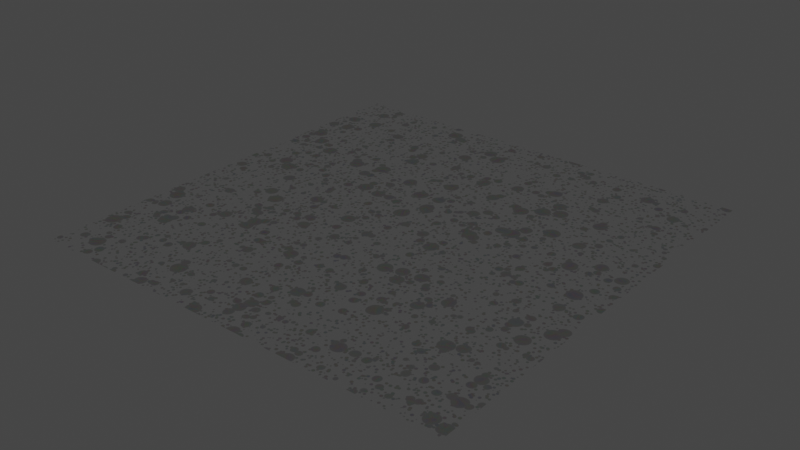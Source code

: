 # Source: foam.blend  (saved by Blender 4.0.36; exported with 4.5.12 LTS)
import bpy
from mathutils import Matrix  # noqa: F401  (used for matrix-valued properties, if any)

bpy.ops.wm.read_factory_settings(use_empty=True)
scene = bpy.context.scene
scene.name = 'Scene'

# ---- collections
col_collection = bpy.data.collections.new('Collection'); scene.collection.children.link(col_collection)

# ---- materials (node trees are filled in below, after node groups)
mat_foam_01 = bpy.data.materials.new('foam_01')
mat_foam_01.displacement_method = 'DISPLACEMENT'

# ---- node groups
ng_vector_detect_063 = bpy.data.node_groups.new('vector_detect.063', 'ShaderNodeTree')
_s = ng_vector_detect_063.interface.new_socket(name='Vector', in_out='OUTPUT', socket_type='NodeSocketVector')
_s = ng_vector_detect_063.interface.new_socket(name='IF', in_out='INPUT', socket_type='NodeSocketVector')
_s.hide_value = True
_s = ng_vector_detect_063.interface.new_socket(name='ELSE', in_out='INPUT', socket_type='NodeSocketVector')
_s.hide_value = True
_N = ng_vector_detect_063.nodes; _L = ng_vector_detect_063.links
n0 = _N.new('ShaderNodeVectorMath'); n0.name = 'Vector Math'; n0.location = (-301, 22)
n0.hide = True
n0.operation = 'LENGTH'
n1 = _N.new('ShaderNodeMath'); n1.name = 'Math'; n1.location = (-296, -14)
n1.hide = True
n1.operation = 'CEIL'
n2 = _N.new('NodeReroute'); n2.name = 'Reroute'; n2.location = (-345, 12)
n2.width = 16
n2.socket_idname = 'NodeSocketVector'
n3 = _N.new('NodeGroupInput'); n3.name = 'Group Input'; n3.location = (-619, 44)
n4 = _N.new('NodeGroupOutput'); n4.name = 'Group Output'; n4.location = (-103, 31)
n5 = _N.new('ShaderNodeMix'); n5.name = 'Mix'; n5.location = (-292, -51)
n5.hide = True
n5.data_type = 'RGBA'
_L.new(n0.outputs[1], n1.inputs[0])
_L.new(n1.outputs[0], n5.inputs[0])
_L.new(n2.outputs[0], n0.inputs[0])
_L.new(n2.outputs[0], n5.inputs[7])
_L.new(n3.outputs[1], n5.inputs[6])
_L.new(n5.outputs[2], n4.inputs[0])
_L.new(n3.outputs[0], n2.inputs[0])
n4.is_active_output = True
ng_foam = bpy.data.node_groups.new('Foam', 'ShaderNodeTree')
_s = ng_foam.interface.new_socket(name='Shader', in_out='OUTPUT', socket_type='NodeSocketShader')
_s = ng_foam.interface.new_socket(name='Volume', in_out='OUTPUT', socket_type='NodeSocketShader')
_s = ng_foam.interface.new_socket(name='Displacement', in_out='OUTPUT', socket_type='NodeSocketVector')
_s = ng_foam.interface.new_socket(name='--BASIC--', in_out='INPUT', socket_type='NodeSocketFloat')
_s.hide_value = True
_s = ng_foam.interface.new_socket(name='Foam Tint', in_out='INPUT', socket_type='NodeSocketColor')
_s.default_value = (1.0, 1.0, 1.0, 1.0)
_s = ng_foam.interface.new_socket(name='Bubbles Tint', in_out='INPUT', socket_type='NodeSocketColor')
_s.default_value = (1.0, 1.0, 1.0, 1.0)
_s = ng_foam.interface.new_socket(name='Density', in_out='INPUT', socket_type='NodeSocketFloat')
_s.default_value = 1.0
_s.min_value = -1e+04
_s.max_value = 1e+04
_s = ng_foam.interface.new_socket(name='Iridescence', in_out='INPUT', socket_type='NodeSocketFloat')
_s.subtype = 'FACTOR'
_s.default_value = 0.2
_s.min_value = 0.0
_s.max_value = 1.0
_s = ng_foam.interface.new_socket(name='Bubbles Transparency', in_out='INPUT', socket_type='NodeSocketFloat')
_s.subtype = 'FACTOR'
_s.default_value = 0.8758
_s.min_value = 0.0
_s.max_value = 1.0
_s = ng_foam.interface.new_socket(name='--OTHERS--', in_out='INPUT', socket_type='NodeSocketFloat')
_s.hide_value = True
_s = ng_foam.interface.new_socket(name='Scale', in_out='INPUT', socket_type='NodeSocketFloat')
_s.default_value = 1.0
_s.min_value = -1e+04
_s.max_value = 1e+04
_s = ng_foam.interface.new_socket(name='seed', in_out='INPUT', socket_type='NodeSocketFloat')
_s.default_value = 0.5
_s.min_value = -1e+04
_s.max_value = 1e+04
_s = ng_foam.interface.new_socket(name='Dsiplacement', in_out='INPUT', socket_type='NodeSocketFloat')
_s.default_value = 1.0
_s.min_value = 0.0
_s.max_value = 1e+04
_s = ng_foam.interface.new_socket(name='Vector', in_out='INPUT', socket_type='NodeSocketVector')
_s.hide_value = True
_N = ng_foam.nodes; _L = ng_foam.links
n0 = _N.new('ShaderNodeMath'); n0.name = 'Math.005'; n0.location = (-459, -293)
n0.operation = 'MINIMUM'
n1 = _N.new('ShaderNodeMath'); n1.name = 'Math.006'; n1.location = (-92, -301)
n1.operation = 'SINE'
n1.inputs[1].default_value = 0.37
n2 = _N.new('ShaderNodeMath'); n2.name = 'Math'; n2.location = (-119, -24)
n2.operation = 'SINE'
n2.inputs[1].default_value = 0.37
n3 = _N.new('ShaderNodeMath'); n3.name = 'Math.007'; n3.location = (84, -85)
n3.operation = 'MAXIMUM'
n4 = _N.new('ShaderNodeTexVoronoi'); n4.name = 'Voronoi Texture.002'; n4.location = (-668, -479)
n4.hide = True
n4.voronoi_dimensions = '4D'
n4.inputs[1].default_value = 2.9
n4.inputs[2].default_value = 25.0
n5 = _N.new('NodeReroute'); n5.name = 'Reroute.001'; n5.location = (-730, -392)
n5.width = 16
n5.socket_idname = 'NodeSocketVector'
n6 = _N.new('ShaderNodeTexVoronoi'); n6.name = 'Voronoi Texture.001'; n6.location = (-649, -384)
n6.hide = True
n6.voronoi_dimensions = '4D'
n6.inputs[1].default_value = 2.1
n6.inputs[2].default_value = 25.0
n7 = _N.new('NodeReroute'); n7.name = 'Reroute'; n7.location = (-750, -312)
n7.width = 16
n7.socket_idname = 'NodeSocketVector'
n8 = _N.new('NodeReroute'); n8.name = 'Reroute.002'; n8.location = (-759, -74)
n8.width = 16
n9 = _N.new('ShaderNodeTexVoronoi'); n9.name = 'Voronoi Texture.003'; n9.location = (-679, 304)
n9.voronoi_dimensions = '4D'
n9.inputs[2].default_value = 9.0
n10 = _N.new('ShaderNodeMapRange'); n10.name = 'Map Range.002'; n10.location = (-296, -296)
n10.inputs[2].default_value = 0.37
n10.inputs[3].default_value = 1.571
n10.inputs[4].default_value = 0.0
n11 = _N.new('ShaderNodeMapRange'); n11.name = 'Map Range'; n11.location = (-343, 3)
n11.inputs[2].default_value = 0.37
n11.inputs[3].default_value = 1.571
n11.inputs[4].default_value = 0.0
n12 = _N.new('ShaderNodeMapRange'); n12.name = 'Map Range.003'; n12.location = (-351, 305)
n12.inputs[2].default_value = 0.37
n12.inputs[3].default_value = 1.571
n12.inputs[4].default_value = 0.0
n13 = _N.new('ShaderNodeMath'); n13.name = 'Math.001'; n13.location = (426, -41)
n13.operation = 'POWER'
n13.inputs[1].default_value = 0.65
n14 = _N.new('ShaderNodeBsdfTransparent'); n14.name = 'Transparent BSDF'; n14.location = (1445, 148)
n15 = _N.new('ShaderNodeMixShader'); n15.name = 'Mix Shader'; n15.location = (1656, 297)
n16 = _N.new('ShaderNodeMixShader'); n16.name = 'Mix Shader.001'; n16.location = (1375, 437)
n17 = _N.new('ShaderNodeDisplacement'); n17.name = 'Displacement'; n17.location = (1564, -190)
n17.inputs[1].default_value = 0.0
n18 = _N.new('ShaderNodeTexNoise'); n18.name = 'Noise Texture'; n18.location = (223, 557)
n18.noise_dimensions = '4D'
n18.inputs[1].default_value = 4.54
n18.inputs[2].default_value = 2.91
n18.inputs[3].default_value = 0.0
n18.inputs[4].default_value = 0.0
n18.inputs[8].default_value = 6.9
n19 = _N.new('ShaderNodeMapRange'); n19.name = 'Map Range.004'; n19.location = (387, 559)
n19.inputs[1].default_value = 0.25
n19.inputs[2].default_value = 0.75
n20 = _N.new('ShaderNodeVectorMath'); n20.name = 'Vector Math'; n20.location = (-1444, -276)
n20.operation = 'SCALE'
n21 = _N.new('NodeReroute'); n21.name = 'Reroute.003'; n21.location = (-1486, -610)
n21.width = 16
n21.socket_idname = 'NodeSocketFloat'
n22 = _N.new('NodeGroupOutput'); n22.name = 'Group Output'; n22.location = (2289, 10)
n23 = _N.new('ShaderNodeVolumeScatter'); n23.name = 'Volume Scatter'; n23.location = (1560, -28)
n23.width = 140
n24 = _N.new('ShaderNodeMath'); n24.name = 'Math.002'; n24.location = (799, -467)
n24.operation = 'DIVIDE'
n24.inputs[0].default_value = 1.0
n25 = _N.new('ShaderNodeMath'); n25.name = 'Math.003'; n25.location = (785, -281)
n25.hide = True
n25.operation = 'MULTIPLY'
n25.inputs[1].default_value = 0.02
n26 = _N.new('ShaderNodeMath'); n26.name = 'Math.010'; n26.location = (1004, -246)
n26.operation = 'MULTIPLY'
n27 = _N.new('ShaderNodeMapRange'); n27.name = 'Map Range.001'; n27.location = (801, 33)
n27.inputs[2].default_value = 0.2
n27.inputs[3].default_value = 1.0
n27.inputs[4].default_value = 0.0
n28 = _N.new('ShaderNodeValToRGB'); n28.name = 'ColorRamp'; n28.location = (591, 456)
n28.color_ramp.hue_interpolation = 'FAR'
n28.color_ramp.color_mode = 'HSL'
while len(n28.color_ramp.elements) > 1: n28.color_ramp.elements.remove(n28.color_ramp.elements[-1])
n28.color_ramp.elements[0].position = 0.0; n28.color_ramp.elements[0].color = (0.0, 0.001378, 1.0, 1.0)
_e = n28.color_ramp.elements.new(1.0); _e.color = (0.0, 0.007405, 1.0, 1.0)
n29 = _N.new('ShaderNodeTexVoronoi'); n29.name = 'Voronoi Texture'; n29.location = (-684, -16)
n29.voronoi_dimensions = '4D'
n30 = _N.new('ShaderNodeMix'); n30.name = 'Mix'; n30.location = (-977, 11)
n30.data_type = 'RGBA'
n30.blend_type = 'LINEAR_LIGHT'
n30.inputs[0].default_value = 0.01292
n31 = _N.new('ShaderNodeTexNoise'); n31.name = 'Noise Texture.001'; n31.location = (-1132, 2)
n31.inputs[4].default_value = 0.0
n32 = _N.new('NodeGroupInput'); n32.name = 'Group Input'; n32.location = (-2249, -570)
n33 = _N.new('ShaderNodeMath'); n33.name = 'Math.008'; n33.location = (-116, 285)
n33.operation = 'SINE'
n33.inputs[1].default_value = 0.37
n34 = _N.new('NodeGroupInput'); n34.name = 'Group Input.002'; n34.location = (-1225, 330)
n35 = _N.new('NodeReroute'); n35.name = 'Reroute.004'; n35.location = (-951, 105)
n35.width = 16
n35.socket_idname = 'NodeSocketFloat'
n36 = _N.new('ShaderNodeMath'); n36.name = 'Math.012'; n36.location = (-932, -215)
n36.hide = True
n36.inputs[1].default_value = 23.0
n37 = _N.new('NodeReroute'); n37.name = 'Reroute.005'; n37.location = (1471, -67)
n37.width = 16
n38 = _N.new('ShaderNodeMath'); n38.name = 'Math.011'; n38.location = (1268, -73)
n38.operation = 'MULTIPLY'
n39 = _N.new('ShaderNodeVolumePrincipled'); n39.name = 'Principled Volume'; n39.location = (1820, -235)
n40 = _N.new('ShaderNodeMath'); n40.name = 'Math.004'; n40.location = (1006, -70)
n40.operation = 'MULTIPLY'
n40.inputs[1].default_value = 20.0
n41 = _N.new('ShaderNodeBsdfTransparent'); n41.name = 'Transparent BSDF.001'; n41.location = (1179, 332)
n42 = _N.new('ShaderNodeBsdfAnisotropic'); n42.name = 'Glossy BSDF'; n42.location = (918, 838)
n42.distribution = 'GGX'
n42.inputs[1].default_value = 0.1
n43 = _N.new('ShaderNodeMixShader'); n43.name = 'Mix Shader.002'; n43.location = (1197, 643)
n44 = _N.new('ShaderNodeMath'); n44.name = 'Math.009'; n44.location = (237, 122)
n44.operation = 'MAXIMUM'
n45 = _N.new('ShaderNodeBsdfAnisotropic'); n45.name = 'Glossy BSDF.001'; n45.location = (940, 378)
n45.hide = True
n45.distribution = 'GGX'
n45.inputs[1].default_value = 0.1
n46 = _N.new('NodeGroupInput'); n46.name = 'Group Input.001'; n46.location = (649, 708)
n47 = _N.new('ShaderNodeMath'); n47.name = 'Math.013'; n47.location = (976, 611)
n47.hide = True
n47.operation = 'MULTIPLY'
n48 = _N.new('ShaderNodeGroup'); n48.name = 'Group'; n48.location = (-1883, -348)
n48.node_tree = ng_vector_detect_063
n49 = _N.new('ShaderNodeTexCoord'); n49.name = 'Texture Coordinate'; n49.location = (-2121, -288)
_L.new(n17.outputs[0], n22.inputs[2])
_L.new(n15.outputs[0], n22.inputs[0])
_L.new(n32.outputs[7], n21.inputs[0])
_L.new(n29.outputs[0], n11.inputs[0])
_L.new(n11.outputs[0], n2.inputs[0])
_L.new(n26.outputs[0], n17.inputs[0])
_L.new(n8.outputs[0], n29.inputs[0])
_L.new(n48.outputs[0], n20.inputs[0])
_L.new(n21.outputs[0], n20.inputs[3])
_L.new(n21.outputs[0], n24.inputs[1])
_L.new(n13.outputs[0], n25.inputs[0])
_L.new(n24.outputs[0], n17.inputs[2])
_L.new(n16.outputs[0], n15.inputs[1])
_L.new(n14.outputs[0], n15.inputs[2])
_L.new(n41.outputs[0], n16.inputs[2])
_L.new(n13.outputs[0], n27.inputs[0])
_L.new(n38.outputs[0], n23.inputs[1])
_L.new(n27.outputs[0], n15.inputs[0])
_L.new(n27.outputs[0], n40.inputs[0])
_L.new(n5.outputs[0], n6.inputs[0])
_L.new(n0.outputs[0], n10.inputs[0])
_L.new(n5.outputs[0], n4.inputs[0])
_L.new(n6.outputs[0], n0.inputs[0])
_L.new(n4.outputs[0], n0.inputs[1])
_L.new(n10.outputs[0], n1.inputs[0])
_L.new(n2.outputs[0], n3.inputs[0])
_L.new(n1.outputs[0], n3.inputs[1])
_L.new(n8.outputs[0], n9.inputs[0])
_L.new(n9.outputs[0], n12.inputs[0])
_L.new(n12.outputs[0], n33.inputs[0])
_L.new(n33.outputs[0], n44.inputs[0])
_L.new(n3.outputs[0], n44.inputs[1])
_L.new(n44.outputs[0], n13.inputs[0])
_L.new(n18.outputs[0], n19.inputs[0])
_L.new(n19.outputs[0], n28.inputs[0])
_L.new(n7.outputs[0], n18.inputs[0])
_L.new(n45.outputs[0], n43.inputs[2])
_L.new(n28.outputs[0], n45.inputs[0])
_L.new(n43.outputs[0], n16.inputs[1])
_L.new(n20.outputs[0], n31.inputs[0])
_L.new(n31.outputs[1], n30.inputs[7])
_L.new(n20.outputs[0], n30.inputs[6])
_L.new(n20.outputs[0], n7.inputs[0])
_L.new(n7.outputs[0], n5.inputs[0])
_L.new(n30.outputs[2], n8.inputs[0])
_L.new(n42.outputs[0], n43.inputs[1])
_L.new(n37.outputs[0], n23.inputs[0])
_L.new(n40.outputs[0], n38.inputs[0])
_L.new(n46.outputs[3], n38.inputs[1])
_L.new(n25.outputs[0], n26.inputs[0])
_L.new(n46.outputs[9], n26.inputs[1])
_L.new(n46.outputs[2], n41.inputs[0])
_L.new(n35.outputs[0], n36.inputs[0])
_L.new(n35.outputs[0], n9.inputs[1])
_L.new(n36.outputs[0], n29.inputs[1])
_L.new(n34.outputs[8], n35.inputs[0])
_L.new(n46.outputs[1], n37.inputs[0])
_L.new(n37.outputs[0], n39.inputs[0])
_L.new(n38.outputs[0], n39.inputs[2])
_L.new(n39.outputs[0], n22.inputs[1])
_L.new(n44.outputs[0], n47.inputs[1])
_L.new(n46.outputs[5], n16.inputs[0])
_L.new(n46.outputs[4], n47.inputs[0])
_L.new(n47.outputs[0], n43.inputs[0])
_L.new(n49.outputs[3], n48.inputs[1])
_L.new(n32.outputs[10], n48.inputs[0])
n22.is_active_output = True

# ---- material node trees
mat_foam_01.use_nodes = True; mat_foam_01.node_tree.nodes.clear()
_N = mat_foam_01.node_tree.nodes; _L = mat_foam_01.node_tree.links
n0 = _N.new('NodeFrame'); n0.name = 'Frame'; n0.location = (1465, 332)
n0.label = 'Cycles Only'
n0.width = 250
n0.shrink = False
n1 = _N.new('ShaderNodeOutputMaterial'); n1.name = 'Material Output'; n1.location = (1827, 299)
n2 = _N.new('ShaderNodeGroup'); n2.name = 'Group'; n2.location = (30, -56)
n2.width = 189
n2.node_tree = ng_foam
n2.inputs[0].default_value = 0.0
n2.inputs[1].default_value = (0.7, 0.7, 0.7, 1.0)
n2.inputs[2].default_value = (0.7, 0.7, 0.7, 1.0)
n2.inputs[3].default_value = 2.0
n2.inputs[4].default_value = 1.0
n2.inputs[5].default_value = 0.8571
n2.inputs[6].default_value = 0.0
n2.inputs[7].default_value = 2.0
n2.inputs[8].default_value = 0.9
n2.inputs[9].default_value = 1.0
n2.inputs[10].default_value = (0.0, 0.0, 0.0)
n2.parent = n0
_L.new(n2.outputs[2], n1.inputs[2])
_L.new(n2.outputs[1], n1.inputs[1])
_L.new(n2.outputs[0], n1.inputs[0])
n1.is_active_output = True

# ---- world
world_world = bpy.data.worlds.new('World'); scene.world = world_world
world_world.use_nodes = True; world_world.node_tree.nodes.clear()
_N = world_world.node_tree.nodes; _L = world_world.node_tree.links
n0 = _N.new('ShaderNodeOutputWorld'); n0.name = 'World Output'; n0.location = (300, 300)
n1 = _N.new('ShaderNodeBackground'); n1.name = 'Background'; n1.location = (10, 300)
n1.inputs[0].default_value = (0.05088, 0.05088, 0.05088, 1.0)
_L.new(n1.outputs[0], n0.inputs[0])
n0.is_active_output = True
world_world.color = (0.05088, 0.05088, 0.05088)
world_world.use_sun_shadow = False
world_world.sun_shadow_jitter_overblur = 0.0

# ---- meshes
me_plane = bpy.data.meshes.new('Plane')
me_plane.from_pydata([(-1.0, -1.0, 0.0), (1.0, -1.0, 0.0), (-1.0, 1.0, 0.0), (1.0, 1.0, 0.0)], [], [(0, 1, 3, 2)])
_uv = me_plane.uv_layers.new(name='UVMap')
_uv.uv.foreach_set('vector', [0.0, 0.0, 1.0, 0.0, 1.0, 1.0, 0.0, 1.0])
me_plane.materials.append(mat_foam_01)
me_plane.use_remesh_fix_poles = True
me_plane.use_remesh_preserve_attributes = False
me_plane.update()

# ---- objects
ob_plane = bpy.data.objects.new('Plane', me_plane)

# ---- transforms, parenting, visibility, modifiers, constraints
ob_plane.location = (0.0, 0.0, 0.0)

# ---- collection membership
col_collection.objects.link(ob_plane)

# ---- scene / render settings (as saved in the file)
scene.frame_start = 1; scene.frame_end = 250; scene.frame_set(1)
scene.render.engine = 'CYCLES'
scene.cycles.use_denoising = False
scene.cycles.sampling_pattern = 'TABULATED_SOBOL'
scene.cycles.use_light_tree = False
scene.view_settings.view_transform = 'Filmic'
bpy.context.view_layer.update()

# ---- added for rendering (the .blend has no active camera and no usable light): camera, sun
cam_auto = bpy.data.cameras.new('AutoCamera')
cam_auto.lens = 50.0
cam_auto.sensor_width = 36.0
cam_auto.clip_end = 1000.0
ob_auto_camera = bpy.data.objects.new('AutoCamera', cam_auto)
scene.collection.objects.link(ob_auto_camera)
ob_auto_camera.location = (2.61693, -3.14032, 2.09354)
ob_auto_camera.rotation_euler = (1.09748, -7.21219e-08, 0.694738)
scene.camera = ob_auto_camera
light_auto_sun = bpy.data.lights.new('AutoSun', 'SUN')
light_auto_sun.energy = 3.0
light_auto_sun.angle = 0.0523599
ob_auto_sun = bpy.data.objects.new('AutoSun', light_auto_sun)
scene.collection.objects.link(ob_auto_sun)
ob_auto_sun.rotation_euler = (0.872665, 0.174533, 0.523599)
bpy.context.view_layer.update()
